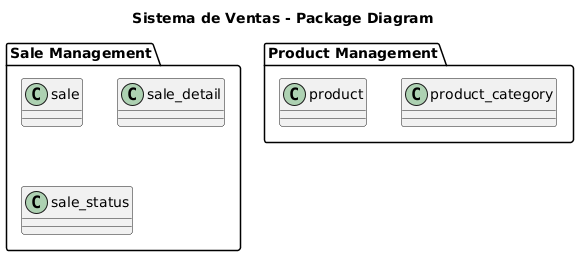

The diagram above was rendered by PlantUML. Its source (embedded in the PNG):
@startuml
title Sistema de Ventas - Package Diagram

package "Product Management" {
  class product
  class product_category
}

package "Sale Management" {
  class sale
  class sale_detail
  class sale_status
}
@enduml